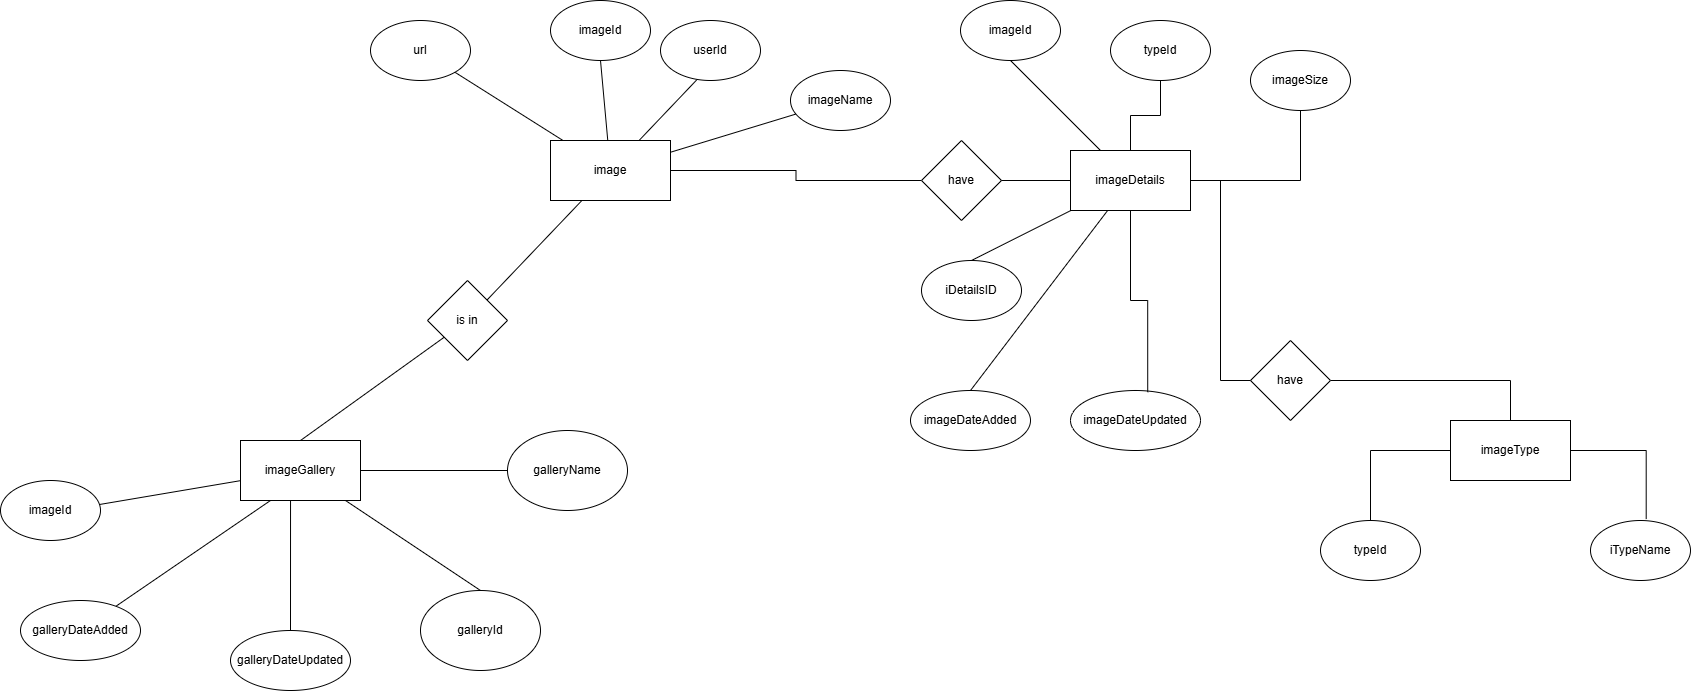

The diagram above was exported from draw.io. Its source (the exported page's mxGraphModel, read from the mxfile embedded in the PNG):
<mxGraphModel dx="1426" dy="838" grid="1" gridSize="10" guides="1" tooltips="1" connect="1" arrows="1" fold="1" page="1" pageScale="1" pageWidth="827" pageHeight="1169" math="0" shadow="0">
  <root>
    <mxCell id="0" />
    <mxCell id="1" parent="0" />
    <mxCell id="BFodOz9EMQ5VrJiXfLfj-52" edge="1" parent="1" source="BFodOz9EMQ5VrJiXfLfj-49" style="rounded=0;orthogonalLoop=1;jettySize=auto;html=1;entryX=0.5;entryY=1;entryDx=0;entryDy=0;endArrow=none;endFill=0;" target="BFodOz9EMQ5VrJiXfLfj-51">
      <mxGeometry relative="1" as="geometry" />
    </mxCell>
    <mxCell id="BFodOz9EMQ5VrJiXfLfj-54" edge="1" parent="1" source="BFodOz9EMQ5VrJiXfLfj-49" style="rounded=0;orthogonalLoop=1;jettySize=auto;html=1;entryX=0.377;entryY=0.964;entryDx=0;entryDy=0;endArrow=none;endFill=0;entryPerimeter=0;" target="BFodOz9EMQ5VrJiXfLfj-53">
      <mxGeometry relative="1" as="geometry" />
    </mxCell>
    <mxCell id="BFodOz9EMQ5VrJiXfLfj-63" edge="1" parent="1" source="BFodOz9EMQ5VrJiXfLfj-49" style="rounded=0;orthogonalLoop=1;jettySize=auto;html=1;endArrow=none;endFill=0;" target="BFodOz9EMQ5VrJiXfLfj-61">
      <mxGeometry relative="1" as="geometry" />
    </mxCell>
    <mxCell id="BFodOz9EMQ5VrJiXfLfj-66" edge="1" parent="1" source="BFodOz9EMQ5VrJiXfLfj-49" style="rounded=0;orthogonalLoop=1;jettySize=auto;html=1;endArrow=none;endFill=0;" target="BFodOz9EMQ5VrJiXfLfj-65">
      <mxGeometry relative="1" as="geometry" />
    </mxCell>
    <mxCell id="BFodOz9EMQ5VrJiXfLfj-111" edge="1" parent="1" source="BFodOz9EMQ5VrJiXfLfj-49" style="edgeStyle=orthogonalEdgeStyle;rounded=0;orthogonalLoop=1;jettySize=auto;html=1;entryX=0;entryY=0.5;entryDx=0;entryDy=0;endArrow=none;endFill=0;" target="BFodOz9EMQ5VrJiXfLfj-109">
      <mxGeometry relative="1" as="geometry" />
    </mxCell>
    <mxCell id="UKG_l8jVu26RU1DPTaXs-3" edge="1" parent="1" source="BFodOz9EMQ5VrJiXfLfj-49" style="rounded=0;orthogonalLoop=1;jettySize=auto;html=1;endArrow=none;endFill=0;" target="UKG_l8jVu26RU1DPTaXs-2">
      <mxGeometry relative="1" as="geometry" />
    </mxCell>
    <mxCell id="BFodOz9EMQ5VrJiXfLfj-49" parent="1" style="rounded=0;whiteSpace=wrap;html=1;" value="image" vertex="1">
      <mxGeometry height="60" width="120" x="870" y="240" as="geometry" />
    </mxCell>
    <mxCell id="BFodOz9EMQ5VrJiXfLfj-51" parent="1" style="ellipse;whiteSpace=wrap;html=1;" value="imageId" vertex="1">
      <mxGeometry height="60" width="100" x="870" y="100" as="geometry" />
    </mxCell>
    <mxCell id="BFodOz9EMQ5VrJiXfLfj-53" parent="1" style="ellipse;whiteSpace=wrap;html=1;" value="userId" vertex="1">
      <mxGeometry height="60" width="100" x="980" y="120" as="geometry" />
    </mxCell>
    <mxCell id="BFodOz9EMQ5VrJiXfLfj-61" parent="1" style="ellipse;whiteSpace=wrap;html=1;" value="imageName" vertex="1">
      <mxGeometry height="60" width="100" x="1110" y="170" as="geometry" />
    </mxCell>
    <mxCell id="BFodOz9EMQ5VrJiXfLfj-65" parent="1" style="ellipse;whiteSpace=wrap;html=1;" value="url" vertex="1">
      <mxGeometry height="60" width="100" x="690" y="120" as="geometry" />
    </mxCell>
    <mxCell id="BFodOz9EMQ5VrJiXfLfj-72" edge="1" parent="1" source="BFodOz9EMQ5VrJiXfLfj-69" style="edgeStyle=orthogonalEdgeStyle;rounded=0;orthogonalLoop=1;jettySize=auto;html=1;entryX=0.5;entryY=0;entryDx=0;entryDy=0;endArrow=none;endFill=0;" target="BFodOz9EMQ5VrJiXfLfj-70">
      <mxGeometry relative="1" as="geometry" />
    </mxCell>
    <mxCell id="BFodOz9EMQ5VrJiXfLfj-69" parent="1" style="rhombus;whiteSpace=wrap;html=1;" value="have" vertex="1">
      <mxGeometry height="80" width="80" x="1570" y="440" as="geometry" />
    </mxCell>
    <mxCell id="BFodOz9EMQ5VrJiXfLfj-75" edge="1" parent="1" source="BFodOz9EMQ5VrJiXfLfj-70" style="edgeStyle=orthogonalEdgeStyle;rounded=0;orthogonalLoop=1;jettySize=auto;html=1;entryX=0.5;entryY=0;entryDx=0;entryDy=0;endArrow=none;endFill=0;" target="BFodOz9EMQ5VrJiXfLfj-73">
      <mxGeometry relative="1" as="geometry" />
    </mxCell>
    <mxCell id="BFodOz9EMQ5VrJiXfLfj-70" parent="1" style="rounded=0;whiteSpace=wrap;html=1;" value="imageType" vertex="1">
      <mxGeometry height="60" width="120" x="1770" y="520" as="geometry" />
    </mxCell>
    <mxCell id="BFodOz9EMQ5VrJiXfLfj-73" parent="1" style="ellipse;whiteSpace=wrap;html=1;" value="typeId" vertex="1">
      <mxGeometry height="60" width="100" x="1640" y="620" as="geometry" />
    </mxCell>
    <mxCell id="BFodOz9EMQ5VrJiXfLfj-74" parent="1" style="ellipse;whiteSpace=wrap;html=1;" value="iTypeName" vertex="1">
      <mxGeometry height="60" width="100" x="1910" y="620" as="geometry" />
    </mxCell>
    <mxCell id="BFodOz9EMQ5VrJiXfLfj-76" edge="1" parent="1" source="BFodOz9EMQ5VrJiXfLfj-70" style="edgeStyle=orthogonalEdgeStyle;rounded=0;orthogonalLoop=1;jettySize=auto;html=1;entryX=0.557;entryY=-0.024;entryDx=0;entryDy=0;entryPerimeter=0;endArrow=none;endFill=0;" target="BFodOz9EMQ5VrJiXfLfj-74">
      <mxGeometry relative="1" as="geometry" />
    </mxCell>
    <mxCell id="BFodOz9EMQ5VrJiXfLfj-112" edge="1" parent="1" source="BFodOz9EMQ5VrJiXfLfj-109" style="edgeStyle=orthogonalEdgeStyle;rounded=0;orthogonalLoop=1;jettySize=auto;html=1;entryX=0;entryY=0.5;entryDx=0;entryDy=0;endArrow=none;endFill=0;" target="BFodOz9EMQ5VrJiXfLfj-110">
      <mxGeometry relative="1" as="geometry" />
    </mxCell>
    <mxCell id="BFodOz9EMQ5VrJiXfLfj-109" parent="1" style="rhombus;whiteSpace=wrap;html=1;" value="have" vertex="1">
      <mxGeometry height="80" width="80" x="1241" y="240" as="geometry" />
    </mxCell>
    <mxCell id="BFodOz9EMQ5VrJiXfLfj-116" edge="1" parent="1" source="BFodOz9EMQ5VrJiXfLfj-110" style="rounded=0;orthogonalLoop=1;jettySize=auto;html=1;entryX=0.5;entryY=0;entryDx=0;entryDy=0;endArrow=none;endFill=0;" target="BFodOz9EMQ5VrJiXfLfj-113">
      <mxGeometry relative="1" as="geometry" />
    </mxCell>
    <mxCell id="BFodOz9EMQ5VrJiXfLfj-120" edge="1" parent="1" source="BFodOz9EMQ5VrJiXfLfj-110" style="edgeStyle=orthogonalEdgeStyle;rounded=0;orthogonalLoop=1;jettySize=auto;html=1;entryX=0.5;entryY=1;entryDx=0;entryDy=0;endArrow=none;endFill=0;" target="BFodOz9EMQ5VrJiXfLfj-117">
      <mxGeometry relative="1" as="geometry" />
    </mxCell>
    <mxCell id="BFodOz9EMQ5VrJiXfLfj-121" edge="1" parent="1" source="BFodOz9EMQ5VrJiXfLfj-110" style="edgeStyle=orthogonalEdgeStyle;rounded=0;orthogonalLoop=1;jettySize=auto;html=1;entryX=0.5;entryY=1;entryDx=0;entryDy=0;endArrow=none;endFill=0;" target="BFodOz9EMQ5VrJiXfLfj-118">
      <mxGeometry relative="1" as="geometry" />
    </mxCell>
    <mxCell id="BFodOz9EMQ5VrJiXfLfj-124" edge="1" parent="1" source="BFodOz9EMQ5VrJiXfLfj-110" style="rounded=0;orthogonalLoop=1;jettySize=auto;html=1;entryX=0.5;entryY=0;entryDx=0;entryDy=0;endArrow=none;endFill=0;" target="BFodOz9EMQ5VrJiXfLfj-123">
      <mxGeometry relative="1" as="geometry" />
    </mxCell>
    <mxCell id="z_Lfz3QsmTivyEw004eT-2" edge="1" parent="1" source="BFodOz9EMQ5VrJiXfLfj-110" style="rounded=0;orthogonalLoop=1;jettySize=auto;html=1;entryX=0.5;entryY=1;entryDx=0;entryDy=0;endArrow=none;endFill=0;" target="z_Lfz3QsmTivyEw004eT-1">
      <mxGeometry relative="1" as="geometry" />
    </mxCell>
    <mxCell id="BFodOz9EMQ5VrJiXfLfj-110" parent="1" style="rounded=0;whiteSpace=wrap;html=1;" value="imageDetails" vertex="1">
      <mxGeometry height="60" width="120" x="1390" y="250" as="geometry" />
    </mxCell>
    <mxCell id="BFodOz9EMQ5VrJiXfLfj-113" parent="1" style="ellipse;whiteSpace=wrap;html=1;" value="iDetailsID" vertex="1">
      <mxGeometry height="60" width="100" x="1241" y="360" as="geometry" />
    </mxCell>
    <mxCell id="BFodOz9EMQ5VrJiXfLfj-117" parent="1" style="ellipse;whiteSpace=wrap;html=1;" value="typeId" vertex="1">
      <mxGeometry height="60" width="100" x="1430" y="120" as="geometry" />
    </mxCell>
    <mxCell id="BFodOz9EMQ5VrJiXfLfj-118" parent="1" style="ellipse;whiteSpace=wrap;html=1;" value="imageSize" vertex="1">
      <mxGeometry height="60" width="100" x="1570" y="150" as="geometry" />
    </mxCell>
    <mxCell id="BFodOz9EMQ5VrJiXfLfj-122" edge="1" parent="1" source="BFodOz9EMQ5VrJiXfLfj-110" style="rounded=0;orthogonalLoop=1;jettySize=auto;html=1;entryX=0;entryY=0.5;entryDx=0;entryDy=0;endArrow=none;endFill=0;edgeStyle=orthogonalEdgeStyle;" target="BFodOz9EMQ5VrJiXfLfj-69">
      <mxGeometry relative="1" as="geometry" />
    </mxCell>
    <mxCell id="BFodOz9EMQ5VrJiXfLfj-123" parent="1" style="ellipse;whiteSpace=wrap;html=1;" value="imageDateAdded" vertex="1">
      <mxGeometry height="60" width="120" x="1230" y="490" as="geometry" />
    </mxCell>
    <mxCell id="BFodOz9EMQ5VrJiXfLfj-125" parent="1" style="ellipse;whiteSpace=wrap;html=1;" value="imageDateUpdated" vertex="1">
      <mxGeometry height="60" width="130" x="1390" y="490" as="geometry" />
    </mxCell>
    <mxCell id="BFodOz9EMQ5VrJiXfLfj-126" edge="1" parent="1" source="BFodOz9EMQ5VrJiXfLfj-110" style="edgeStyle=orthogonalEdgeStyle;rounded=0;orthogonalLoop=1;jettySize=auto;html=1;entryX=0.594;entryY=0.028;entryDx=0;entryDy=0;entryPerimeter=0;endArrow=none;endFill=0;" target="BFodOz9EMQ5VrJiXfLfj-125">
      <mxGeometry relative="1" as="geometry" />
    </mxCell>
    <mxCell id="UKG_l8jVu26RU1DPTaXs-6" edge="1" parent="1" source="UKG_l8jVu26RU1DPTaXs-1" style="rounded=0;orthogonalLoop=1;jettySize=auto;html=1;entryX=0.99;entryY=0.4;entryDx=0;entryDy=0;endArrow=none;endFill=0;entryPerimeter=0;" target="UKG_l8jVu26RU1DPTaXs-5">
      <mxGeometry relative="1" as="geometry" />
    </mxCell>
    <mxCell id="UKG_l8jVu26RU1DPTaXs-9" edge="1" parent="1" source="UKG_l8jVu26RU1DPTaXs-1" style="rounded=0;orthogonalLoop=1;jettySize=auto;html=1;entryX=0;entryY=0.5;entryDx=0;entryDy=0;endArrow=none;endFill=0;" target="UKG_l8jVu26RU1DPTaXs-7">
      <mxGeometry relative="1" as="geometry" />
    </mxCell>
    <mxCell id="UKG_l8jVu26RU1DPTaXs-1" parent="1" style="rounded=0;whiteSpace=wrap;html=1;" value="imageGallery" vertex="1">
      <mxGeometry height="60" width="120" x="560" y="540" as="geometry" />
    </mxCell>
    <mxCell id="UKG_l8jVu26RU1DPTaXs-4" edge="1" parent="1" source="UKG_l8jVu26RU1DPTaXs-2" style="rounded=0;orthogonalLoop=1;jettySize=auto;html=1;entryX=0.5;entryY=0;entryDx=0;entryDy=0;endArrow=none;endFill=0;" target="UKG_l8jVu26RU1DPTaXs-1">
      <mxGeometry relative="1" as="geometry" />
    </mxCell>
    <mxCell id="UKG_l8jVu26RU1DPTaXs-2" parent="1" style="rhombus;whiteSpace=wrap;html=1;" value="is in" vertex="1">
      <mxGeometry height="80" width="80" x="747" y="380" as="geometry" />
    </mxCell>
    <mxCell id="UKG_l8jVu26RU1DPTaXs-5" parent="1" style="ellipse;whiteSpace=wrap;html=1;" value="imageId" vertex="1">
      <mxGeometry height="60" width="100" x="320" y="580" as="geometry" />
    </mxCell>
    <mxCell id="UKG_l8jVu26RU1DPTaXs-7" parent="1" style="ellipse;whiteSpace=wrap;html=1;" value="galleryName" vertex="1">
      <mxGeometry height="80" width="120" x="827" y="530" as="geometry" />
    </mxCell>
    <mxCell id="UKG_l8jVu26RU1DPTaXs-8" parent="1" style="ellipse;whiteSpace=wrap;html=1;" value="galleryId" vertex="1">
      <mxGeometry height="80" width="120" x="740" y="690" as="geometry" />
    </mxCell>
    <mxCell id="UKG_l8jVu26RU1DPTaXs-11" edge="1" parent="1" source="UKG_l8jVu26RU1DPTaXs-1" style="rounded=0;orthogonalLoop=1;jettySize=auto;html=1;entryX=0.5;entryY=0;entryDx=0;entryDy=0;endArrow=none;endFill=0;" target="UKG_l8jVu26RU1DPTaXs-8">
      <mxGeometry relative="1" as="geometry" />
    </mxCell>
    <mxCell id="UKG_l8jVu26RU1DPTaXs-15" edge="1" parent="1" source="UKG_l8jVu26RU1DPTaXs-13" style="rounded=0;orthogonalLoop=1;jettySize=auto;html=1;entryX=0.25;entryY=1;entryDx=0;entryDy=0;endArrow=none;endFill=0;" target="UKG_l8jVu26RU1DPTaXs-1">
      <mxGeometry relative="1" as="geometry" />
    </mxCell>
    <mxCell id="UKG_l8jVu26RU1DPTaXs-13" parent="1" style="ellipse;whiteSpace=wrap;html=1;" value="galleryDateAdded" vertex="1">
      <mxGeometry height="60" width="120" x="340" y="700" as="geometry" />
    </mxCell>
    <mxCell id="UKG_l8jVu26RU1DPTaXs-14" parent="1" style="ellipse;whiteSpace=wrap;html=1;" value="galleryDateUpdated" vertex="1">
      <mxGeometry height="60" width="120" x="550" y="730" as="geometry" />
    </mxCell>
    <mxCell id="UKG_l8jVu26RU1DPTaXs-16" edge="1" parent="1" source="UKG_l8jVu26RU1DPTaXs-14" style="edgeStyle=orthogonalEdgeStyle;rounded=0;orthogonalLoop=1;jettySize=auto;html=1;entryX=0.417;entryY=1;entryDx=0;entryDy=0;entryPerimeter=0;endArrow=none;endFill=0;" target="UKG_l8jVu26RU1DPTaXs-1">
      <mxGeometry relative="1" as="geometry" />
    </mxCell>
    <mxCell id="z_Lfz3QsmTivyEw004eT-1" parent="1" style="ellipse;whiteSpace=wrap;html=1;" value="imageId" vertex="1">
      <mxGeometry height="60" width="100" x="1280" y="100" as="geometry" />
    </mxCell>
  </root>
</mxGraphModel>